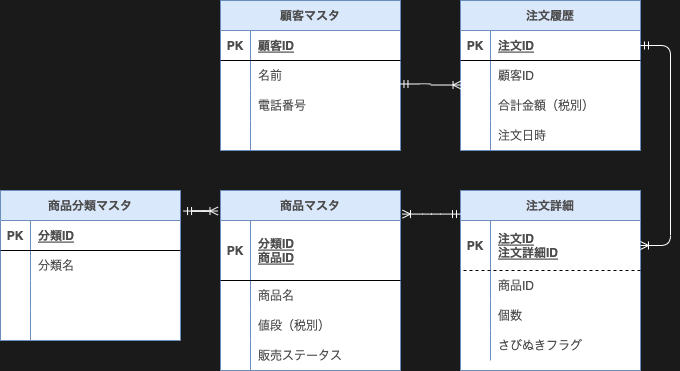

The diagram above was exported from draw.io. Its source (the exported page's mxGraphModel, read from the mxfile embedded in the PNG):
<mxGraphModel dx="568" dy="680" grid="1" gridSize="10" guides="1" tooltips="1" connect="1" arrows="1" fold="0" page="1" pageScale="1" pageWidth="827" pageHeight="1169" background="#1A1A1A" math="0" shadow="0">
  <root>
    <mxCell id="0" />
    <mxCell id="1" parent="0" />
    <mxCell id="88" value="顧客マスタ" style="shape=table;startSize=30;container=1;collapsible=1;childLayout=tableLayout;fixedRows=1;rowLines=0;fontStyle=1;align=center;resizeLast=1;fillColor=#dae8fc;resizeLastRow=0;swimlaneFillColor=#FFFFFF;strokeColor=#6c8ebf;fontColor=#4D4D4D;" parent="1" vertex="1">
      <mxGeometry x="240" y="550" width="180" height="150" as="geometry" />
    </mxCell>
    <mxCell id="89" value="" style="shape=partialRectangle;collapsible=0;dropTarget=0;pointerEvents=0;fillColor=none;top=0;left=0;bottom=1;right=0;points=[[0,0.5],[1,0.5]];portConstraint=eastwest;fontColor=#4D4D4D;" parent="88" vertex="1">
      <mxGeometry y="30" width="180" height="30" as="geometry" />
    </mxCell>
    <mxCell id="90" value="PK" style="shape=partialRectangle;connectable=0;fillColor=none;top=0;left=0;bottom=0;right=0;fontStyle=1;overflow=hidden;fontColor=#4D4D4D;" parent="89" vertex="1">
      <mxGeometry width="30" height="30" as="geometry">
        <mxRectangle width="30" height="30" as="alternateBounds" />
      </mxGeometry>
    </mxCell>
    <mxCell id="91" value="顧客ID" style="shape=partialRectangle;connectable=0;fillColor=none;top=0;left=0;bottom=0;right=0;align=left;spacingLeft=6;fontStyle=5;overflow=hidden;fontColor=#4D4D4D;" parent="89" vertex="1">
      <mxGeometry x="30" width="150" height="30" as="geometry">
        <mxRectangle width="150" height="30" as="alternateBounds" />
      </mxGeometry>
    </mxCell>
    <mxCell id="92" value="" style="shape=partialRectangle;collapsible=0;dropTarget=0;pointerEvents=0;fillColor=none;top=0;left=0;bottom=0;right=0;points=[[0,0.5],[1,0.5]];portConstraint=eastwest;fontColor=#4D4D4D;" parent="88" vertex="1">
      <mxGeometry y="60" width="180" height="30" as="geometry" />
    </mxCell>
    <mxCell id="93" value="" style="shape=partialRectangle;connectable=0;fillColor=none;top=0;left=0;bottom=0;right=0;editable=1;overflow=hidden;fontColor=#4D4D4D;" parent="92" vertex="1">
      <mxGeometry width="30" height="30" as="geometry">
        <mxRectangle width="30" height="30" as="alternateBounds" />
      </mxGeometry>
    </mxCell>
    <mxCell id="94" value="名前" style="shape=partialRectangle;connectable=0;fillColor=none;top=0;left=0;bottom=0;right=0;align=left;spacingLeft=6;overflow=hidden;fontColor=#4D4D4D;" parent="92" vertex="1">
      <mxGeometry x="30" width="150" height="30" as="geometry">
        <mxRectangle width="150" height="30" as="alternateBounds" />
      </mxGeometry>
    </mxCell>
    <mxCell id="95" value="" style="shape=partialRectangle;collapsible=0;dropTarget=0;pointerEvents=0;fillColor=none;top=0;left=0;bottom=0;right=0;points=[[0,0.5],[1,0.5]];portConstraint=eastwest;fontColor=#4D4D4D;" parent="88" vertex="1">
      <mxGeometry y="90" width="180" height="30" as="geometry" />
    </mxCell>
    <mxCell id="96" value="" style="shape=partialRectangle;connectable=0;fillColor=none;top=0;left=0;bottom=0;right=0;editable=1;overflow=hidden;fontColor=#4D4D4D;" parent="95" vertex="1">
      <mxGeometry width="30" height="30" as="geometry">
        <mxRectangle width="30" height="30" as="alternateBounds" />
      </mxGeometry>
    </mxCell>
    <mxCell id="97" value="電話番号" style="shape=partialRectangle;connectable=0;fillColor=none;top=0;left=0;bottom=0;right=0;align=left;spacingLeft=6;overflow=hidden;fontColor=#4D4D4D;" parent="95" vertex="1">
      <mxGeometry x="30" width="150" height="30" as="geometry">
        <mxRectangle width="150" height="30" as="alternateBounds" />
      </mxGeometry>
    </mxCell>
    <mxCell id="98" value="" style="shape=partialRectangle;collapsible=0;dropTarget=0;pointerEvents=0;fillColor=none;top=0;left=0;bottom=0;right=0;points=[[0,0.5],[1,0.5]];portConstraint=eastwest;fontColor=#4D4D4D;" parent="88" vertex="1">
      <mxGeometry y="120" width="180" height="30" as="geometry" />
    </mxCell>
    <mxCell id="99" value="" style="shape=partialRectangle;connectable=0;fillColor=none;top=0;left=0;bottom=0;right=0;editable=1;overflow=hidden;fontColor=#4D4D4D;" parent="98" vertex="1">
      <mxGeometry width="30" height="30" as="geometry">
        <mxRectangle width="30" height="30" as="alternateBounds" />
      </mxGeometry>
    </mxCell>
    <mxCell id="100" value="" style="shape=partialRectangle;connectable=0;fillColor=none;top=0;left=0;bottom=0;right=0;align=left;spacingLeft=6;overflow=hidden;fontColor=#4D4D4D;" parent="98" vertex="1">
      <mxGeometry x="30" width="150" height="30" as="geometry">
        <mxRectangle width="150" height="30" as="alternateBounds" />
      </mxGeometry>
    </mxCell>
    <mxCell id="104" value="注文履歴" style="shape=table;startSize=30;container=1;collapsible=1;childLayout=tableLayout;fixedRows=1;rowLines=0;fontStyle=1;align=center;resizeLast=1;swimlaneFillColor=#FFFFFF;fillColor=#dae8fc;strokeColor=#6c8ebf;fontColor=#4D4D4D;" parent="1" vertex="1">
      <mxGeometry x="480" y="550" width="180" height="150" as="geometry" />
    </mxCell>
    <mxCell id="105" value="" style="shape=partialRectangle;collapsible=0;dropTarget=0;pointerEvents=0;fillColor=none;top=0;left=0;bottom=1;right=0;points=[[0,0.5],[1,0.5]];portConstraint=eastwest;fontColor=#4D4D4D;" parent="104" vertex="1">
      <mxGeometry y="30" width="180" height="30" as="geometry" />
    </mxCell>
    <mxCell id="106" value="PK" style="shape=partialRectangle;connectable=0;fillColor=none;top=0;left=0;bottom=0;right=0;fontStyle=1;overflow=hidden;fontColor=#4D4D4D;" parent="105" vertex="1">
      <mxGeometry width="30" height="30" as="geometry">
        <mxRectangle width="30" height="30" as="alternateBounds" />
      </mxGeometry>
    </mxCell>
    <mxCell id="107" value="注文ID" style="shape=partialRectangle;connectable=0;fillColor=none;top=0;left=0;bottom=0;right=0;align=left;spacingLeft=6;fontStyle=5;overflow=hidden;fontColor=#4D4D4D;" parent="105" vertex="1">
      <mxGeometry x="30" width="150" height="30" as="geometry">
        <mxRectangle width="150" height="30" as="alternateBounds" />
      </mxGeometry>
    </mxCell>
    <mxCell id="108" value="" style="shape=partialRectangle;collapsible=0;dropTarget=0;pointerEvents=0;fillColor=none;top=0;left=0;bottom=0;right=0;points=[[0,0.5],[1,0.5]];portConstraint=eastwest;fontColor=#4D4D4D;" parent="104" vertex="1">
      <mxGeometry y="60" width="180" height="30" as="geometry" />
    </mxCell>
    <mxCell id="109" value="" style="shape=partialRectangle;connectable=0;fillColor=none;top=0;left=0;bottom=0;right=0;editable=1;overflow=hidden;fontColor=#4D4D4D;" parent="108" vertex="1">
      <mxGeometry width="30" height="30" as="geometry">
        <mxRectangle width="30" height="30" as="alternateBounds" />
      </mxGeometry>
    </mxCell>
    <mxCell id="110" value="顧客ID" style="shape=partialRectangle;connectable=0;fillColor=none;top=0;left=0;bottom=0;right=0;align=left;spacingLeft=6;overflow=hidden;fontColor=#4D4D4D;" parent="108" vertex="1">
      <mxGeometry x="30" width="150" height="30" as="geometry">
        <mxRectangle width="150" height="30" as="alternateBounds" />
      </mxGeometry>
    </mxCell>
    <mxCell id="111" value="" style="shape=partialRectangle;collapsible=0;dropTarget=0;pointerEvents=0;fillColor=none;top=0;left=0;bottom=0;right=0;points=[[0,0.5],[1,0.5]];portConstraint=eastwest;fontColor=#4D4D4D;" parent="104" vertex="1">
      <mxGeometry y="90" width="180" height="30" as="geometry" />
    </mxCell>
    <mxCell id="112" value="" style="shape=partialRectangle;connectable=0;fillColor=none;top=0;left=0;bottom=0;right=0;editable=1;overflow=hidden;fontColor=#4D4D4D;" parent="111" vertex="1">
      <mxGeometry width="30" height="30" as="geometry">
        <mxRectangle width="30" height="30" as="alternateBounds" />
      </mxGeometry>
    </mxCell>
    <mxCell id="113" value="合計金額（税別）" style="shape=partialRectangle;connectable=0;fillColor=none;top=0;left=0;bottom=0;right=0;align=left;spacingLeft=6;overflow=hidden;fontColor=#4D4D4D;" parent="111" vertex="1">
      <mxGeometry x="30" width="150" height="30" as="geometry">
        <mxRectangle width="150" height="30" as="alternateBounds" />
      </mxGeometry>
    </mxCell>
    <mxCell id="114" value="" style="shape=partialRectangle;collapsible=0;dropTarget=0;pointerEvents=0;fillColor=none;top=0;left=0;bottom=0;right=0;points=[[0,0.5],[1,0.5]];portConstraint=eastwest;fontColor=#4D4D4D;" parent="104" vertex="1">
      <mxGeometry y="120" width="180" height="30" as="geometry" />
    </mxCell>
    <mxCell id="115" value="" style="shape=partialRectangle;connectable=0;fillColor=none;top=0;left=0;bottom=0;right=0;editable=1;overflow=hidden;fontColor=#4D4D4D;" parent="114" vertex="1">
      <mxGeometry width="30" height="30" as="geometry">
        <mxRectangle width="30" height="30" as="alternateBounds" />
      </mxGeometry>
    </mxCell>
    <mxCell id="116" value="注文日時" style="shape=partialRectangle;connectable=0;fillColor=none;top=0;left=0;bottom=0;right=0;align=left;spacingLeft=6;overflow=hidden;fontColor=#4D4D4D;" parent="114" vertex="1">
      <mxGeometry x="30" width="150" height="30" as="geometry">
        <mxRectangle width="150" height="30" as="alternateBounds" />
      </mxGeometry>
    </mxCell>
    <mxCell id="121" value="注文詳細" style="shape=table;startSize=30;container=1;collapsible=1;childLayout=tableLayout;fixedRows=1;rowLines=0;fontStyle=1;align=center;resizeLast=1;fillColor=#dae8fc;swimlaneFillColor=#FFFFFF;strokeColor=#6c8ebf;fontColor=#4D4D4D;" parent="1" vertex="1">
      <mxGeometry x="480" y="740" width="180" height="180" as="geometry" />
    </mxCell>
    <mxCell id="122" value="" style="shape=partialRectangle;collapsible=0;dropTarget=0;pointerEvents=0;fillColor=none;top=0;left=0;bottom=1;right=0;points=[[0,0.5],[1,0.5]];portConstraint=eastwest;dashed=1;fontColor=#4D4D4D;" parent="121" vertex="1">
      <mxGeometry y="30" width="180" height="50" as="geometry" />
    </mxCell>
    <mxCell id="123" value="PK" style="shape=partialRectangle;connectable=0;fillColor=none;top=0;left=0;bottom=0;right=0;fontStyle=1;overflow=hidden;dashed=1;fontColor=#4D4D4D;" parent="122" vertex="1">
      <mxGeometry width="30" height="50" as="geometry">
        <mxRectangle width="30" height="50" as="alternateBounds" />
      </mxGeometry>
    </mxCell>
    <mxCell id="124" value="注文ID&#10;注文詳細ID" style="shape=partialRectangle;connectable=0;fillColor=none;top=0;left=0;bottom=0;right=0;align=left;spacingLeft=6;fontStyle=5;overflow=hidden;dashed=1;fontColor=#4D4D4D;" parent="122" vertex="1">
      <mxGeometry x="30" width="150" height="50" as="geometry">
        <mxRectangle width="150" height="50" as="alternateBounds" />
      </mxGeometry>
    </mxCell>
    <mxCell id="125" value="" style="shape=partialRectangle;collapsible=0;dropTarget=0;pointerEvents=0;fillColor=none;top=0;left=0;bottom=0;right=0;points=[[0,0.5],[1,0.5]];portConstraint=eastwest;dashed=1;fontColor=#4D4D4D;" parent="121" vertex="1">
      <mxGeometry y="80" width="180" height="30" as="geometry" />
    </mxCell>
    <mxCell id="126" value="" style="shape=partialRectangle;connectable=0;fillColor=none;top=0;left=0;bottom=0;right=0;editable=1;overflow=hidden;dashed=1;fontColor=#4D4D4D;" parent="125" vertex="1">
      <mxGeometry width="30" height="30" as="geometry">
        <mxRectangle width="30" height="30" as="alternateBounds" />
      </mxGeometry>
    </mxCell>
    <mxCell id="127" value="商品ID" style="shape=partialRectangle;connectable=0;fillColor=none;top=0;left=0;bottom=0;right=0;align=left;spacingLeft=6;overflow=hidden;dashed=1;fontColor=#4D4D4D;" parent="125" vertex="1">
      <mxGeometry x="30" width="150" height="30" as="geometry">
        <mxRectangle width="150" height="30" as="alternateBounds" />
      </mxGeometry>
    </mxCell>
    <mxCell id="128" value="" style="shape=partialRectangle;collapsible=0;dropTarget=0;pointerEvents=0;fillColor=none;top=0;left=0;bottom=0;right=0;points=[[0,0.5],[1,0.5]];portConstraint=eastwest;dashed=1;fontColor=#4D4D4D;" parent="121" vertex="1">
      <mxGeometry y="110" width="180" height="30" as="geometry" />
    </mxCell>
    <mxCell id="129" value="" style="shape=partialRectangle;connectable=0;fillColor=none;top=0;left=0;bottom=0;right=0;editable=1;overflow=hidden;dashed=1;fontColor=#4D4D4D;" parent="128" vertex="1">
      <mxGeometry width="30" height="30" as="geometry">
        <mxRectangle width="30" height="30" as="alternateBounds" />
      </mxGeometry>
    </mxCell>
    <mxCell id="130" value="個数" style="shape=partialRectangle;connectable=0;fillColor=none;top=0;left=0;bottom=0;right=0;align=left;spacingLeft=6;overflow=hidden;dashed=1;fontColor=#4D4D4D;" parent="128" vertex="1">
      <mxGeometry x="30" width="150" height="30" as="geometry">
        <mxRectangle width="150" height="30" as="alternateBounds" />
      </mxGeometry>
    </mxCell>
    <mxCell id="131" value="" style="shape=partialRectangle;collapsible=0;dropTarget=0;pointerEvents=0;fillColor=none;top=0;left=0;bottom=0;right=0;points=[[0,0.5],[1,0.5]];portConstraint=eastwest;dashed=1;fontColor=#4D4D4D;" parent="121" vertex="1">
      <mxGeometry y="140" width="180" height="30" as="geometry" />
    </mxCell>
    <mxCell id="132" value="" style="shape=partialRectangle;connectable=0;fillColor=none;top=0;left=0;bottom=0;right=0;editable=1;overflow=hidden;dashed=1;fontColor=#4D4D4D;" parent="131" vertex="1">
      <mxGeometry width="30" height="30" as="geometry">
        <mxRectangle width="30" height="30" as="alternateBounds" />
      </mxGeometry>
    </mxCell>
    <mxCell id="133" value="さびぬきフラグ" style="shape=partialRectangle;connectable=0;fillColor=none;top=0;left=0;bottom=0;right=0;align=left;spacingLeft=6;overflow=hidden;dashed=1;fontColor=#4D4D4D;" parent="131" vertex="1">
      <mxGeometry x="30" width="150" height="30" as="geometry">
        <mxRectangle width="150" height="30" as="alternateBounds" />
      </mxGeometry>
    </mxCell>
    <mxCell id="138" value="商品分類マスタ" style="shape=table;startSize=30;container=1;collapsible=1;childLayout=tableLayout;fixedRows=1;rowLines=0;fontStyle=1;align=center;resizeLast=1;fillColor=#dae8fc;swimlaneFillColor=#FFFFFF;strokeColor=#6c8ebf;fontColor=#4D4D4D;" parent="1" vertex="1">
      <mxGeometry x="20" y="740" width="180" height="150" as="geometry" />
    </mxCell>
    <mxCell id="139" value="" style="shape=partialRectangle;collapsible=0;dropTarget=0;pointerEvents=0;fillColor=none;top=0;left=0;bottom=1;right=0;points=[[0,0.5],[1,0.5]];portConstraint=eastwest;fontColor=#4D4D4D;" parent="138" vertex="1">
      <mxGeometry y="30" width="180" height="30" as="geometry" />
    </mxCell>
    <mxCell id="140" value="PK" style="shape=partialRectangle;connectable=0;fillColor=none;top=0;left=0;bottom=0;right=0;fontStyle=1;overflow=hidden;fontColor=#4D4D4D;" parent="139" vertex="1">
      <mxGeometry width="30" height="30" as="geometry">
        <mxRectangle width="30" height="30" as="alternateBounds" />
      </mxGeometry>
    </mxCell>
    <mxCell id="141" value="分類ID" style="shape=partialRectangle;connectable=0;fillColor=none;top=0;left=0;bottom=0;right=0;align=left;spacingLeft=6;fontStyle=5;overflow=hidden;fontColor=#4D4D4D;" parent="139" vertex="1">
      <mxGeometry x="30" width="150" height="30" as="geometry">
        <mxRectangle width="150" height="30" as="alternateBounds" />
      </mxGeometry>
    </mxCell>
    <mxCell id="142" value="" style="shape=partialRectangle;collapsible=0;dropTarget=0;pointerEvents=0;fillColor=none;top=0;left=0;bottom=0;right=0;points=[[0,0.5],[1,0.5]];portConstraint=eastwest;fontColor=#4D4D4D;" parent="138" vertex="1">
      <mxGeometry y="60" width="180" height="30" as="geometry" />
    </mxCell>
    <mxCell id="143" value="" style="shape=partialRectangle;connectable=0;fillColor=none;top=0;left=0;bottom=0;right=0;editable=1;overflow=hidden;fontColor=#4D4D4D;" parent="142" vertex="1">
      <mxGeometry width="30" height="30" as="geometry">
        <mxRectangle width="30" height="30" as="alternateBounds" />
      </mxGeometry>
    </mxCell>
    <mxCell id="144" value="分類名" style="shape=partialRectangle;connectable=0;fillColor=none;top=0;left=0;bottom=0;right=0;align=left;spacingLeft=6;overflow=hidden;fontColor=#4D4D4D;" parent="142" vertex="1">
      <mxGeometry x="30" width="150" height="30" as="geometry">
        <mxRectangle width="150" height="30" as="alternateBounds" />
      </mxGeometry>
    </mxCell>
    <mxCell id="145" value="" style="shape=partialRectangle;collapsible=0;dropTarget=0;pointerEvents=0;fillColor=none;top=0;left=0;bottom=0;right=0;points=[[0,0.5],[1,0.5]];portConstraint=eastwest;fontColor=#4D4D4D;" parent="138" vertex="1">
      <mxGeometry y="90" width="180" height="30" as="geometry" />
    </mxCell>
    <mxCell id="146" value="" style="shape=partialRectangle;connectable=0;fillColor=none;top=0;left=0;bottom=0;right=0;editable=1;overflow=hidden;fontColor=#4D4D4D;" parent="145" vertex="1">
      <mxGeometry width="30" height="30" as="geometry">
        <mxRectangle width="30" height="30" as="alternateBounds" />
      </mxGeometry>
    </mxCell>
    <mxCell id="147" value="" style="shape=partialRectangle;connectable=0;fillColor=none;top=0;left=0;bottom=0;right=0;align=left;spacingLeft=6;overflow=hidden;fontColor=#4D4D4D;" parent="145" vertex="1">
      <mxGeometry x="30" width="150" height="30" as="geometry">
        <mxRectangle width="150" height="30" as="alternateBounds" />
      </mxGeometry>
    </mxCell>
    <mxCell id="148" value="" style="shape=partialRectangle;collapsible=0;dropTarget=0;pointerEvents=0;fillColor=none;top=0;left=0;bottom=0;right=0;points=[[0,0.5],[1,0.5]];portConstraint=eastwest;fontColor=#4D4D4D;" parent="138" vertex="1">
      <mxGeometry y="120" width="180" height="30" as="geometry" />
    </mxCell>
    <mxCell id="149" value="" style="shape=partialRectangle;connectable=0;fillColor=none;top=0;left=0;bottom=0;right=0;editable=1;overflow=hidden;fontColor=#4D4D4D;" parent="148" vertex="1">
      <mxGeometry width="30" height="30" as="geometry">
        <mxRectangle width="30" height="30" as="alternateBounds" />
      </mxGeometry>
    </mxCell>
    <mxCell id="150" value="" style="shape=partialRectangle;connectable=0;fillColor=none;top=0;left=0;bottom=0;right=0;align=left;spacingLeft=6;overflow=hidden;fontColor=#4D4D4D;" parent="148" vertex="1">
      <mxGeometry x="30" width="150" height="30" as="geometry">
        <mxRectangle width="150" height="30" as="alternateBounds" />
      </mxGeometry>
    </mxCell>
    <mxCell id="158" value="" style="edgeStyle=entityRelationEdgeStyle;fontSize=12;html=1;endArrow=ERoneToMany;startArrow=ERmandOne;exitX=1;exitY=0.5;exitDx=0;exitDy=0;entryX=1;entryY=0.5;entryDx=0;entryDy=0;fontColor=#4D4D4D;strokeColor=#FFFFFF;" parent="1" source="105" target="122" edge="1">
      <mxGeometry width="100" height="100" relative="1" as="geometry">
        <mxPoint x="360" y="950" as="sourcePoint" />
        <mxPoint x="460" y="850" as="targetPoint" />
      </mxGeometry>
    </mxCell>
    <mxCell id="160" value="" style="edgeStyle=entityRelationEdgeStyle;fontSize=12;html=1;endArrow=ERoneToMany;startArrow=ERmandOne;exitX=0.997;exitY=0.783;exitDx=0;exitDy=0;exitPerimeter=0;fontColor=#4D4D4D;labelBackgroundColor=none;strokeColor=#FFFFFF;entryX=0.003;entryY=-0.183;entryDx=0;entryDy=0;entryPerimeter=0;" parent="1" source="92" target="111" edge="1">
      <mxGeometry width="100" height="100" relative="1" as="geometry">
        <mxPoint x="430" y="560" as="sourcePoint" />
        <mxPoint x="480" y="520" as="targetPoint" />
      </mxGeometry>
    </mxCell>
    <mxCell id="161" value="商品マスタ" style="shape=table;startSize=30;container=1;collapsible=1;childLayout=tableLayout;fixedRows=1;rowLines=0;fontStyle=1;align=center;resizeLast=1;swimlaneFillColor=#FFFFFF;fillColor=#dae8fc;strokeColor=#6c8ebf;fontColor=#4D4D4D;" parent="1" vertex="1">
      <mxGeometry x="240" y="740" width="180" height="180" as="geometry" />
    </mxCell>
    <mxCell id="162" value="" style="shape=partialRectangle;collapsible=0;dropTarget=0;pointerEvents=0;fillColor=none;top=0;left=0;bottom=1;right=0;points=[[0,0.5],[1,0.5]];portConstraint=eastwest;fontColor=#4D4D4D;" parent="161" vertex="1">
      <mxGeometry y="30" width="180" height="60" as="geometry" />
    </mxCell>
    <mxCell id="163" value="PK" style="shape=partialRectangle;connectable=0;fillColor=none;top=0;left=0;bottom=0;right=0;fontStyle=1;overflow=hidden;fontColor=#4D4D4D;" parent="162" vertex="1">
      <mxGeometry width="30" height="60" as="geometry">
        <mxRectangle width="30" height="60" as="alternateBounds" />
      </mxGeometry>
    </mxCell>
    <mxCell id="164" value="分類ID&#10;商品ID" style="shape=partialRectangle;connectable=0;fillColor=none;top=0;left=0;bottom=0;right=0;align=left;spacingLeft=6;fontStyle=5;overflow=hidden;fontColor=#4D4D4D;" parent="162" vertex="1">
      <mxGeometry x="30" width="150" height="60" as="geometry">
        <mxRectangle width="150" height="60" as="alternateBounds" />
      </mxGeometry>
    </mxCell>
    <mxCell id="165" value="" style="shape=partialRectangle;collapsible=0;dropTarget=0;pointerEvents=0;fillColor=none;top=0;left=0;bottom=0;right=0;points=[[0,0.5],[1,0.5]];portConstraint=eastwest;fontColor=#4D4D4D;" parent="161" vertex="1">
      <mxGeometry y="90" width="180" height="30" as="geometry" />
    </mxCell>
    <mxCell id="166" value="" style="shape=partialRectangle;connectable=0;fillColor=none;top=0;left=0;bottom=0;right=0;editable=1;overflow=hidden;fontColor=#4D4D4D;" parent="165" vertex="1">
      <mxGeometry width="30" height="30" as="geometry">
        <mxRectangle width="30" height="30" as="alternateBounds" />
      </mxGeometry>
    </mxCell>
    <mxCell id="167" value="商品名" style="shape=partialRectangle;connectable=0;fillColor=none;top=0;left=0;bottom=0;right=0;align=left;spacingLeft=6;overflow=hidden;fontColor=#4D4D4D;" parent="165" vertex="1">
      <mxGeometry x="30" width="150" height="30" as="geometry">
        <mxRectangle width="150" height="30" as="alternateBounds" />
      </mxGeometry>
    </mxCell>
    <mxCell id="168" value="" style="shape=partialRectangle;collapsible=0;dropTarget=0;pointerEvents=0;fillColor=none;top=0;left=0;bottom=0;right=0;points=[[0,0.5],[1,0.5]];portConstraint=eastwest;fontColor=#4D4D4D;" parent="161" vertex="1">
      <mxGeometry y="120" width="180" height="30" as="geometry" />
    </mxCell>
    <mxCell id="169" value="" style="shape=partialRectangle;connectable=0;fillColor=none;top=0;left=0;bottom=0;right=0;editable=1;overflow=hidden;fontColor=#4D4D4D;" parent="168" vertex="1">
      <mxGeometry width="30" height="30" as="geometry">
        <mxRectangle width="30" height="30" as="alternateBounds" />
      </mxGeometry>
    </mxCell>
    <mxCell id="170" value="値段（税別）" style="shape=partialRectangle;connectable=0;fillColor=none;top=0;left=0;bottom=0;right=0;align=left;spacingLeft=6;overflow=hidden;fontColor=#4D4D4D;" parent="168" vertex="1">
      <mxGeometry x="30" width="150" height="30" as="geometry">
        <mxRectangle width="150" height="30" as="alternateBounds" />
      </mxGeometry>
    </mxCell>
    <mxCell id="171" value="" style="shape=partialRectangle;collapsible=0;dropTarget=0;pointerEvents=0;fillColor=none;top=0;left=0;bottom=0;right=0;points=[[0,0.5],[1,0.5]];portConstraint=eastwest;fontColor=#4D4D4D;" parent="161" vertex="1">
      <mxGeometry y="150" width="180" height="30" as="geometry" />
    </mxCell>
    <mxCell id="172" value="" style="shape=partialRectangle;connectable=0;fillColor=none;top=0;left=0;bottom=0;right=0;editable=1;overflow=hidden;fontColor=#4D4D4D;" parent="171" vertex="1">
      <mxGeometry width="30" height="30" as="geometry">
        <mxRectangle width="30" height="30" as="alternateBounds" />
      </mxGeometry>
    </mxCell>
    <mxCell id="173" value="販売ステータス" style="shape=partialRectangle;connectable=0;fillColor=none;top=0;left=0;bottom=0;right=0;align=left;spacingLeft=6;overflow=hidden;fontColor=#4D4D4D;" parent="171" vertex="1">
      <mxGeometry x="30" width="150" height="30" as="geometry">
        <mxRectangle width="150" height="30" as="alternateBounds" />
      </mxGeometry>
    </mxCell>
    <mxCell id="174" value="" style="edgeStyle=entityRelationEdgeStyle;fontSize=12;html=1;endArrow=ERoneToMany;startArrow=ERmandOne;exitX=1.017;exitY=0.137;exitDx=0;exitDy=0;exitPerimeter=0;fontColor=#4D4D4D;strokeColor=#FFFFFF;entryX=-0.014;entryY=0.114;entryDx=0;entryDy=0;entryPerimeter=0;" parent="1" source="138" edge="1" target="161">
      <mxGeometry width="100" height="100" relative="1" as="geometry">
        <mxPoint x="280" y="800" as="sourcePoint" />
        <mxPoint x="233" y="761" as="targetPoint" />
      </mxGeometry>
    </mxCell>
    <mxCell id="175" value="" style="edgeStyle=entityRelationEdgeStyle;fontSize=12;html=1;endArrow=ERoneToMany;startArrow=ERmandOne;entryX=1.011;entryY=0.131;entryDx=0;entryDy=0;entryPerimeter=0;exitX=0;exitY=0.131;exitDx=0;exitDy=0;exitPerimeter=0;fontColor=#4D4D4D;strokeColor=#FFFFFF;" parent="1" source="121" target="161" edge="1">
      <mxGeometry width="100" height="100" relative="1" as="geometry">
        <mxPoint x="330" y="1110" as="sourcePoint" />
        <mxPoint x="470" y="800" as="targetPoint" />
      </mxGeometry>
    </mxCell>
  </root>
</mxGraphModel>